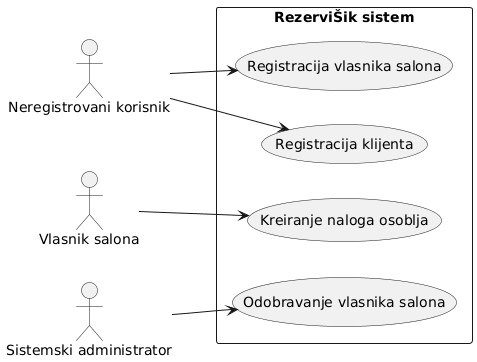

The diagram above was rendered by PlantUML. Its source (embedded in the PNG):
@startuml
left to right direction

actor "Neregistrovani korisnik" as Guest
actor "Vlasnik salona" as Owner
actor "Sistemski administrator" as Admin

rectangle "RezerviŠik sistem" {

  (Registracija klijenta) as UC1
  (Registracija vlasnika salona) as UC2
  (Odobravanje vlasnika salona) as UC3
  (Kreiranje naloga osoblja) as UC4

}

Guest --> UC1
Guest --> UC2

Admin --> UC3
Owner --> UC4
@enduml